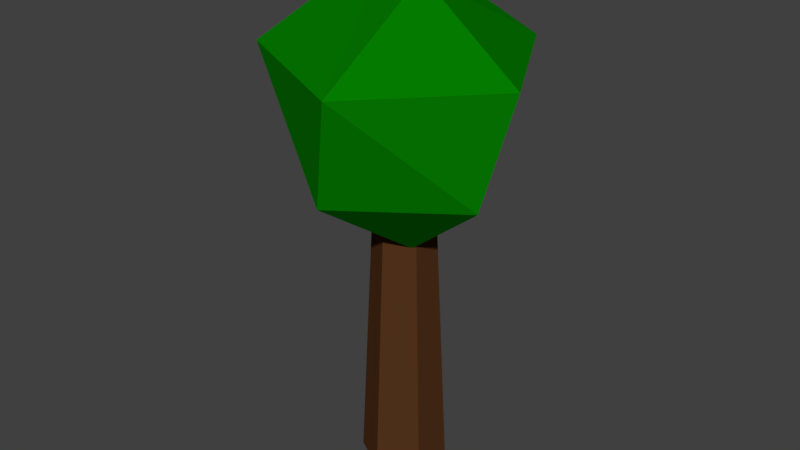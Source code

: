 # Source: Low_Poly_Tree_1.blend  (saved by Blender 2.78.0; exported with 4.5.12 LTS)
import bpy
from mathutils import Matrix  # noqa: F401  (used for matrix-valued properties, if any)

bpy.ops.wm.read_factory_settings(use_empty=True)
scene = bpy.context.scene
scene.name = 'Scene'

# ---- collections
col_collection_1 = bpy.data.collections.new('Collection 1'); scene.collection.children.link(col_collection_1)

# ---- materials (node trees are filled in below, after node groups)
mat_bark = bpy.data.materials.new('Bark')
mat_bark.alpha_threshold = 0.0
mat_bark.use_transparent_shadow = False
mat_bark.diffuse_color = (0.09084, 0.03457, 0.0121, 1.0)
mat_bark.roughness = 0.5
mat_bark.specular_intensity = 0.0
mat_leaves = bpy.data.materials.new('Leaves')
mat_leaves.alpha_threshold = 0.0
mat_leaves.use_transparent_shadow = False
mat_leaves.diffuse_color = (0.001652, 0.196, 0.0, 1.0)
mat_leaves.roughness = 0.5
mat_leaves.specular_intensity = 0.0

# ---- material node trees

# ---- world
world_world = bpy.data.worlds.new('World'); scene.world = world_world
world_world.color = (0.05088, 0.05088, 0.05088)
world_world.use_sun_shadow = False
world_world.sun_shadow_jitter_overblur = 0.0
world_world.cycles.sampling_method = 'MANUAL'

# ---- meshes
me_cylinder = bpy.data.meshes.new('Cylinder')
me_cylinder.from_pydata([(0.6256, 2.396, 6.818), (0.5813, -3.04, 9.901), (-1.744, 2.38, 10.04), (1.317, 2.801, 9.901), (3.071, -0.3865, 9.901), (-0.532, 0.3865, 12.13), (0.532, -0.3865, 5.793), (-0.0108, -2.664, 7.396), (2.531, -0.8336, 7.396), (-2.539, 8.164e-08, 6.955), (-2.657, -1.555, 10.03), (-3.117, 2.237e-08, 8.8), (1.012, -0.7352, 11.82), (0.0, 1.0, 0.0002035), (-6.866e-09, 0.6544, 7.433), (0.866, 0.5, 0.0002035), (0.5668, 0.3272, 7.433), (0.866, -0.5, 0.0002035), (0.5668, -0.3272, 7.433), (-8.742e-08, -1.0, 0.0002035), (-6.408e-08, -0.6544, 7.433), (-0.866, -0.5, 0.0002035), (-0.5668, -0.3272, 7.433), (-0.866, 0.5, 0.0002035), (-0.5668, 0.3272, 7.433)], [], [(6, 9, 0), (0, 9, 2), (8, 4, 1), (7, 1, 10), (0, 2, 3), (0, 3, 4), (1, 4, 12), (10, 1, 5), (2, 10, 5), (3, 2, 5), (4, 3, 12), (12, 3, 5), (5, 1, 12), (11, 10, 2), (2, 9, 11), (11, 9, 10), (9, 7, 10), (7, 8, 1), (8, 0, 4), (6, 7, 9), (8, 6, 0), (6, 8, 7), (13, 14, 16, 15), (15, 16, 18, 17), (17, 18, 20, 19), (19, 20, 22, 21), (16, 14, 24, 22, 20, 18), (21, 22, 24, 23), (23, 24, 14, 13), (13, 15, 17, 19, 21, 23)])
me_cylinder.polygons.foreach_set('material_index', [1, 1, 1, 1, 1, 1, 1, 1, 1, 1, 1, 1, 1, 1, 1, 1, 1, 1, 1, 1, 1, 1, 0, 0, 0, 0, 0, 0, 0, 0])
me_cylinder.materials.append(mat_bark)
me_cylinder.materials.append(mat_leaves)
me_cylinder.use_remesh_preserve_volume = False
me_cylinder.use_remesh_preserve_attributes = False
me_cylinder.use_mirror_vertex_groups = False
me_cylinder.update()

# ---- objects
ob_cylinder = bpy.data.objects.new('Cylinder', me_cylinder)

# ---- transforms, parenting, visibility, modifiers, constraints
ob_cylinder.location = (0.0, 0.0, 0.0)
ob_cylinder.scale = (0.1632, 0.1632, 0.1632)
ob_cylinder.lineart.crease_threshold = 0.0

# ---- collection membership
col_collection_1.objects.link(ob_cylinder)

# ---- scene / render settings (as saved in the file)
scene.frame_start = 1; scene.frame_end = 250; scene.frame_set(0)
scene.render.engine = 'BLENDER_EEVEE_NEXT'
scene.render.resolution_percentage = 50
scene.render.dither_intensity = 0.0
scene.cycles.use_denoising = False
scene.cycles.samples = 128
scene.cycles.sampling_pattern = 'TABULATED_SOBOL'
scene.cycles.light_sampling_threshold = 0.0
scene.cycles.use_adaptive_sampling = False
scene.cycles.use_light_tree = False
scene.cycles.blur_glossy = 0.0
scene.cycles.sample_clamp_indirect = 0.0
scene.view_settings.view_transform = 'Standard'
bpy.context.view_layer.update()

# ---- added for rendering (the .blend has no active camera and no usable light): camera, sun
cam_auto = bpy.data.cameras.new('AutoCamera')
cam_auto.lens = 50.0
cam_auto.sensor_width = 36.0
cam_auto.clip_end = 1000.0
ob_auto_camera = bpy.data.objects.new('AutoCamera', cam_auto)
scene.collection.objects.link(ob_auto_camera)
ob_auto_camera.location = (2.23351, -2.70423, 2.77958)
ob_auto_camera.rotation_euler = (1.09748, -7.21219e-08, 0.694738)
scene.camera = ob_auto_camera
light_auto_sun = bpy.data.lights.new('AutoSun', 'SUN')
light_auto_sun.energy = 3.0
light_auto_sun.angle = 0.0523599
ob_auto_sun = bpy.data.objects.new('AutoSun', light_auto_sun)
scene.collection.objects.link(ob_auto_sun)
ob_auto_sun.rotation_euler = (0.872665, 0.174533, 0.523599)
bpy.context.view_layer.update()
